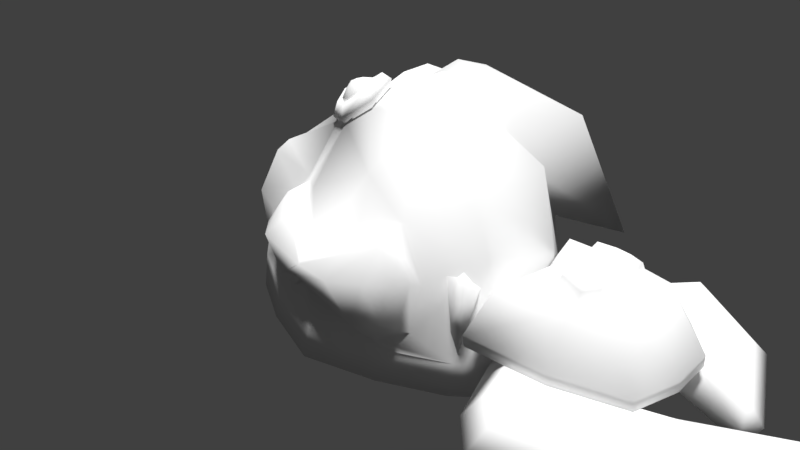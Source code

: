 # Source: Blackhawk1.blend  (saved by Blender 2.77.0; exported with 4.5.12 LTS)
import bpy
from mathutils import Matrix  # noqa: F401  (used for matrix-valued properties, if any)

bpy.ops.wm.read_factory_settings(use_empty=True)
scene = bpy.context.scene
scene.name = 'Scene'

# ---- collections
col_collection_1 = bpy.data.collections.new('Collection 1'); scene.collection.children.link(col_collection_1)

# ---- materials (node trees are filled in below, after node groups)
mat_material = bpy.data.materials.new('Material')
mat_material.alpha_threshold = 0.0
mat_material.use_transparent_shadow = False
mat_material.roughness = 0.5
mat_material.line_color = (0.0, 0.0, 0.0, 1.0)

# ---- material node trees

# ---- world
world_world = bpy.data.worlds.new('World'); scene.world = world_world
world_world.color = (0.05088, 0.05088, 0.05088)
world_world.use_sun_shadow = False
world_world.sun_shadow_jitter_overblur = 0.0
world_world.cycles.sampling_method = 'MANUAL'

# ---- cameras
cam_camera = bpy.data.cameras.new('Camera')
cam_camera.clip_end = 100.0
cam_camera.lens = 35.0
cam_camera.sensor_width = 32.0
cam_camera.sensor_height = 18.0
cam_camera.ortho_scale = 7.314
cam_camera.dof.focus_distance = 0.0
cam_camera.dof.aperture_fstop = 128.0

# ---- lights
light_hemi_004 = bpy.data.lights.new('Hemi.004', 'SUN')
light_hemi_004.transmission_factor = 0.0
light_hemi_004.angle = 0.1993
light_hemi_004.energy = 1.0
light_hemi_004.shadow_buffer_clip_start = 0.5
light_hemi_004.shadow_soft_size = 0.1
light_hemi_004.shadow_cascade_max_distance = 1000.0
light_hemi_003 = bpy.data.lights.new('Hemi.003', 'SUN')
light_hemi_003.transmission_factor = 0.0
light_hemi_003.angle = 0.1993
light_hemi_003.energy = 1.0
light_hemi_003.shadow_buffer_clip_start = 0.5
light_hemi_003.shadow_soft_size = 0.1
light_hemi_003.shadow_cascade_max_distance = 1000.0
light_hemi_002 = bpy.data.lights.new('Hemi.002', 'SUN')
light_hemi_002.transmission_factor = 0.0
light_hemi_002.angle = 0.1993
light_hemi_002.energy = 1.0
light_hemi_002.shadow_buffer_clip_start = 0.5
light_hemi_002.shadow_soft_size = 0.1
light_hemi_002.shadow_cascade_max_distance = 1000.0
light_hemi_001 = bpy.data.lights.new('Hemi.001', 'SUN')
light_hemi_001.transmission_factor = 0.0
light_hemi_001.angle = 0.1993
light_hemi_001.energy = 1.0
light_hemi_001.shadow_buffer_clip_start = 0.5
light_hemi_001.shadow_soft_size = 0.1
light_hemi_001.shadow_cascade_max_distance = 1000.0
light_hemi = bpy.data.lights.new('Hemi', 'SUN')
light_hemi.transmission_factor = 0.0
light_hemi.angle = 0.1993
light_hemi.energy = 1.0
light_hemi.shadow_buffer_clip_start = 0.5
light_hemi.shadow_soft_size = 0.1
light_hemi.shadow_cascade_max_distance = 1000.0
light_lamp = bpy.data.lights.new('Lamp', 'POINT')
light_lamp.transmission_factor = 0.0
light_lamp.cutoff_distance = 30.0
light_lamp.energy = 100.0
light_lamp.shadow_buffer_clip_start = 1.001
light_lamp.shadow_soft_size = 0.1
light_lamp.shadow_maximum_resolution = 0.006
light_lamp.use_absolute_resolution = True

# ---- meshes
me_cube_002 = bpy.data.meshes.new('Cube.002')
me_cube_002.from_pydata([(-6.689, 0.7352, -0.4328), (-6.649, 1.865, 1.8), (-6.815, 3.099, -0.4257), (-6.864, 2.776, 1.775), (-3.649, 0.3352, -0.6), (-3.449, 0.3352, 2.2), (-3.601, 2.898, -0.5745), (-3.615, 2.443, 2.157), (-5.721, 2.878, 1.2), (-5.769, 3.086, -0.2201), (-5.661, 2.04, 1.2), (-5.649, 0.9352, -0.2), (-2.482, -0.04765, -0.6), (-2.482, -0.04765, 2.4), (-2.421, 2.453, -0.5796), (-2.436, 1.994, 2.357), (-1.668, -0.6203, 0.2), (-1.471, -0.655, 2.0), (-1.688, 1.782, 0.2112), (-1.511, 1.634, 2.0), (-7.8, 0.3352, -0.4227), (-8.304, 1.173, 2.4), (-8.061, 2.828, -0.4013), (-8.257, 2.243, 2.364), (-8.758, -0.2648, -0.07352), (-9.018, 0.5975, 1.777), (-9.001, 2.25, -0.05009), (-9.093, 1.681, 1.748), (-9.114, -0.6721, 0.5646), (-9.186, -0.8007, 1.354), (-9.53, 1.726, 0.5152), (-9.565, 1.501, 1.314), (-6.69, 2.174, 2.091), (-6.894, 2.83, -0.742), (-3.623, 1.507, 2.531), (-3.534, 2.43, -0.7492), (-5.693, 2.338, 1.431), (-5.765, 2.886, -0.3293), (-2.487, 0.8409, 2.751), (-2.218, 1.984, -0.7492), (-1.034, -0.7322, 2.111), (-1.25, -0.694, 0.1308), (-8.279, 1.604, 2.751), (-8.105, 2.43, -0.7318), (-9.094, 0.9676, 1.944), (-9.362, 1.83, -0.3579), (-9.908, -0.8988, 1.434), (-9.739, -0.7574, 0.5541), (-6.649, 0.7352, 0.8), (-6.808, 3.137, 0.8088), (-3.597, 3.143, 0.7899), (-3.549, 0.3352, 0.8), (-5.649, 0.9352, 0.5), (-5.786, 3.132, 0.5071), (-2.47, 2.694, 0.9101), (-2.482, -0.04765, 0.9), (-1.571, 1.962, 1.08), (-1.57, -0.6377, 1.1), (-7.849, 0.3352, 1.1), (-8.132, 2.75, 1.071), (-8.937, -0.2648, 0.9479), (-9.127, 2.259, 0.9096), (-9.17, -0.7364, 0.9545), (-9.623, 1.871, 0.9159), (-9.823, -0.8281, 0.9941), (-1.142, -0.7131, 1.121)], [], [(33, 0, 20, 43), (53, 50, 6, 9), (35, 6, 14, 39), (52, 48, 0, 11), (37, 9, 6, 35), (36, 8, 3, 32), (34, 7, 8, 36), (33, 2, 9, 37), (51, 52, 11, 4), (49, 53, 9, 2), (54, 15, 19, 56), (34, 5, 13, 38), (50, 7, 15, 54), (51, 4, 12, 55), (65, 57, 16, 41), (39, 14, 18, 41), (38, 13, 17, 40), (55, 12, 16, 57), (59, 22, 26, 61), (32, 3, 23, 42), (49, 2, 22, 59), (48, 1, 21, 58), (45, 24, 28, 47), (58, 21, 25, 60), (43, 20, 24, 45), (42, 23, 27, 44), (64, 63, 30, 47), (44, 27, 31, 46), (61, 26, 30, 63), (60, 25, 29, 62), (25, 44, 46, 29), (62, 64, 47, 28), (21, 42, 44, 25), (22, 43, 45, 26), (26, 45, 47, 30), (1, 32, 42, 21), (15, 38, 40, 19), (12, 39, 41, 16), (56, 65, 41, 18), (7, 34, 38, 15), (0, 33, 37, 11), (5, 34, 36, 10), (10, 36, 32, 1), (11, 37, 35, 4), (4, 35, 39, 12), (2, 33, 43, 22), (19, 40, 65, 56), (29, 46, 64, 62), (24, 60, 62, 28), (27, 61, 63, 31), (46, 31, 63, 64), (20, 58, 60, 24), (0, 48, 58, 20), (3, 49, 59, 23), (23, 59, 61, 27), (13, 55, 57, 17), (40, 17, 57, 65), (5, 51, 55, 13), (6, 50, 54, 14), (14, 54, 56, 18), (3, 8, 53, 49), (5, 10, 52, 51), (10, 1, 48, 52), (8, 7, 50, 53)])
me_cube_002.polygons.foreach_set('use_smooth', [True] * 64)
me_cube_002.use_remesh_preserve_volume = False
me_cube_002.use_remesh_preserve_attributes = False
me_cube_002.use_mirror_vertex_groups = False
me_cube_002.update()
me_cube_001 = bpy.data.meshes.new('Cube.001')
me_cube_001.from_pydata([(2.0, -10.67, -4.333), (2.0, -10.67, -2.333), (2.0, -8.667, -4.333), (2.0, -8.667, -2.333), (5.0, -10.67, -4.333), (5.0, -10.67, -2.333), (4.667, -8.667, -4.333), (4.667, -8.667, -2.333), (1.048, -16.28, -4.333), (1.048, -16.28, -2.333), (3.333, -14.0, -2.333), (3.333, -14.0, -4.333), (1.0, -12.0, -2.333), (1.0, -12.0, -4.333), (0.6667, -7.0, -4.333), (0.6667, -7.0, -2.333), (3.333, -4.667, -4.333), (3.333, -4.667, -2.333), (-0.09751, -6.746, -4.333), (-0.09751, -6.746, -2.333), (2.236, -3.412, -4.333), (2.236, -3.412, -2.333), (-2.555, -7.359, -4.333), (-2.555, -7.359, -2.333), (-1.889, -4.359, -4.333), (-1.889, -4.359, -2.333), (-9.801, -10.56, -4.333), (-9.801, -10.56, -2.333), (-5.468, -6.23, -4.333), (-5.468, -6.23, -2.333), (0.381, -12.28, -2.333), (0.381, -12.28, -4.333), (-2.236, -13.55, -4.333), (-2.236, -13.55, -2.333), (-3.569, -9.881, -2.333), (-3.569, -9.881, -4.333), (1.399, -10.01, -3.333), (1.399, -8.927, -3.333), (5.599, -8.545, -3.333), (5.999, -10.94, -3.333), (0.8593, -10.73, -3.333), (3.999, -14.94, -3.333), (0.6795, -8.027, -3.333), (3.999, -3.745, -3.333), (0.2672, -7.89, -3.333), (2.682, -2.239, -3.333), (-1.059, -8.221, -3.333), (-2.267, -3.375, -3.333), (-11.76, -10.82, -3.333), (-6.562, -5.62, -3.333), (0.5253, -10.87, -3.333), (1.257, -17.68, -3.333), (-4.284, -10.0, -3.333), (-2.684, -14.4, -3.333), (-9.629, -10.99, -3.609), (-3.736, -9.325, -3.333), (1.983, -10.34, 0.6667), (1.983, -8.942, 0.6667), (3.625, -10.48, 0.6667), (3.737, -8.936, 0.6667), (2.0, -13.0, -2.333), (5.667, -13.0, -2.333), (1.983, -11.97, 0.0), (5.046, -12.15, 0.0), (2.0, -6.0, -2.333), (5.653, -6.028, -2.333), (1.983, -7.075, 0.0), (4.962, -6.8, 0.0), (-1.667, -10.67, -2.333), (-1.667, -8.667, -2.333), (-0.5833, -10.34, 0.0), (-0.5833, -8.942, 0.0), (-0.3333, -12.33, -2.333), (0.35, -11.51, 0.0), (-1.0, -6.667, -2.333), (-0.1167, -7.542, 0.0), (5.283, -8.616, -1.867), (5.658, -10.8, -1.867), (6.291, -12.96, -1.867), (2.0, -13.0, -1.867), (5.72, -6.028, -1.867), (2.0, -6.0, -1.867), (-1.667, -10.67, -1.867), (-1.667, -8.667, -1.867), (-0.3333, -12.33, -1.867), (-1.0, -6.667, -1.867), (1.983, -10.86, 0.4538), (1.983, -11.51, 0.1878), (3.316, -10.45, 0.6667), (2.9, -11.6, 0.1808), (2.48, -10.98, 0.4206), (3.278, -8.938, 0.6667), (1.324, -8.868, 0.5), (0.06939, -8.942, 0.1695), (1.983, -8.452, 0.4916), (1.983, -7.569, 0.1764), (0.005485, -10.34, 0.1529), (1.252, -10.34, 0.4768), (-0.2183, -9.672, 0.0948), (0.7545, -8.396, 0.2493), (1.211, -8.104, 0.306), (1.1, -11.01, 0.2918), (0.5591, -10.63, 0.2368), (3.128, -8.013, 0.3727), (2.436, -8.369, 0.477), (2.522, -9.352, 0.6667), (2.482, -9.98, 0.6667), (1.894, -10.24, 1.083), (1.808, -9.088, 1.083), (1.417, -10.15, 0.9224), (1.846, -10.91, 0.903), (1.954, -11.37, 0.6786), (2.822, -11.46, 0.6727), (3.078, -10.77, 1.083), (2.468, -11.16, 0.875), (1.448, -9.199, 0.942), (0.2793, -9.059, 0.6631), (1.83, -8.281, 0.9349), (1.941, -7.773, 0.6689), (0.165, -10.25, 0.6491), (0.03656, -9.676, 0.6001), (0.782, -8.624, 0.7304), (1.422, -8.212, 0.7783), (1.246, -10.93, 0.7663), (0.6879, -10.4, 0.7199), (2.96, -8.093, 0.8346), (3.108, -8.636, 1.083), (2.484, -8.259, 0.9225), (2.349, -9.406, 1.083), (2.315, -9.936, 1.083), (0.7559, -9.116, 0.7768), (0.6983, -10.2, 0.7655)], [], [(36, 37, 2, 0), (6, 2, 14, 16), (38, 39, 4, 6), (5, 1, 12, 10), (0, 2, 6, 4), (77, 76, 59, 58), (39, 5, 10, 41), (36, 0, 13, 40), (10, 12, 30, 9), (43, 16, 20, 45), (3, 7, 17, 15), (37, 3, 15, 42), (38, 6, 16, 43), (20, 18, 22, 24), (42, 15, 19, 44), (16, 14, 18, 20), (15, 17, 21, 19), (47, 24, 28, 49), (19, 21, 25, 23), (45, 20, 24, 47), (44, 19, 23, 46), (48, 49, 28, 26), (46, 23, 27, 54), (24, 22, 26, 28), (23, 25, 29, 27), (0, 4, 11, 13), (31, 8, 32, 35), (13, 11, 8, 31), (41, 10, 9, 51), (40, 13, 31, 50), (53, 52, 35, 32), (9, 30, 34, 33), (51, 9, 33, 53), (50, 31, 35, 55), (30, 50, 55, 34), (8, 51, 53, 32), (33, 34, 52, 53), (12, 40, 50, 30), (11, 41, 51, 8), (22, 46, 54, 26), (27, 29, 49, 48), (18, 44, 46, 22), (21, 45, 47, 25), (25, 47, 49, 29), (14, 42, 44, 18), (7, 38, 43, 17), (2, 37, 42, 14), (17, 43, 45, 21), (1, 36, 40, 12), (4, 39, 41, 11), (7, 5, 39, 38), (1, 3, 37, 36), (26, 54, 48), (54, 27, 48), (58, 59, 91, 57, 105, 106, 56, 88), (55, 35, 52), (34, 55, 52), (91, 103, 125, 126), (77, 58, 63, 78), (79, 62, 73, 84), (79, 78, 63, 62), (58, 88, 89, 63), (1, 5, 61, 60), (57, 94, 117, 108), (80, 81, 66, 67), (57, 91, 104, 94), (7, 3, 64, 65), (76, 7, 65, 80), (83, 82, 70, 71), (83, 71, 75, 85), (82, 68, 72, 84), (62, 87, 101, 73), (3, 1, 68, 69), (64, 3, 69, 74), (81, 64, 74, 85), (1, 60, 72, 68), (66, 81, 85, 75), (70, 82, 84, 73), (69, 83, 85, 74), (69, 68, 82, 83), (59, 76, 80, 67), (65, 64, 81, 80), (60, 61, 78, 79), (60, 79, 84, 72), (5, 77, 78, 61), (5, 7, 76, 77), (108, 117, 118, 122, 115), (92, 99, 121, 115), (86, 90, 88, 56), (96, 98, 93, 71, 70), (103, 95, 118, 125), (93, 99, 75, 71), (99, 93, 116, 121), (96, 102, 124, 119), (56, 106, 129, 107), (95, 103, 67, 66), (93, 98, 120, 116), (107, 108, 115, 109), (111, 112, 114, 110), (115, 121, 130), (119, 124, 131), (111, 110, 107, 109, 123), (117, 127, 125, 118), (107, 129, 128, 108), (87, 89, 112, 111), (100, 92, 115, 122), (104, 91, 126, 127), (89, 88, 113, 112), (95, 100, 122, 118), (94, 104, 127, 117), (88, 90, 114, 113), (101, 87, 111, 123), (105, 57, 108, 128), (90, 86, 110, 114), (97, 101, 123, 109), (98, 96, 119, 120), (106, 105, 128, 129), (102, 97, 109, 124), (86, 56, 107, 110), (63, 89, 87, 62), (67, 103, 91, 59), (75, 100, 95, 66), (75, 99, 92, 100), (73, 102, 96, 70), (73, 101, 97, 102), (114, 112, 113), (125, 127, 126), (109, 115, 130, 131), (131, 124, 109), (131, 130, 116, 120, 119), (130, 121, 116)])
me_cube_001.polygons.foreach_set('use_smooth', [True] * 131)
_uv = me_cube_001.uv_layers.new(name='UVMap')
_uv.uv.foreach_set('vector', [0.1109, 0.58, 0.111, 0.58, 0.111, 0.5801, 0.1109, 0.5801, 0.1108, 0.585, 0.1113, 0.585, 0.1113, 0.5855, 0.1108, 0.5855, 0.1109, 0.58, 0.111, 0.58, 0.111, 0.5801, 0.1109, 0.5801, 0.1108, 0.585, 0.1113, 0.585, 0.1113, 0.5855, 0.1108, 0.5855, 0.1108, 0.585, 0.1113, 0.585, 0.1113, 0.5855, 0.1108, 0.5855, 0.1319, 0.5918, 0.1324, 0.5918, 0.1324, 0.5922, 0.1319, 0.5922, 0.1109, 0.5799, 0.1109, 0.5799, 0.1109, 0.5799, 0.1109, 0.5799, 0.1109, 0.58, 0.111, 0.58, 0.111, 0.5801, 0.1109, 0.5801, 0.1108, 0.585, 0.1113, 0.585, 0.1113, 0.5855, 0.1108, 0.5855, 0.1109, 0.58, 0.111, 0.58, 0.111, 0.5801, 0.1109, 0.5801, 0.1108, 0.585, 0.1113, 0.585, 0.1113, 0.5855, 0.1108, 0.5855, 0.1108, 0.585, 0.1113, 0.585, 0.1113, 0.5855, 0.1108, 0.5855, 0.1109, 0.58, 0.111, 0.58, 0.111, 0.5801, 0.1109, 0.5801, 0.1108, 0.585, 0.1113, 0.585, 0.1113, 0.5855, 0.1108, 0.5855, 0.1108, 0.585, 0.1113, 0.585, 0.1113, 0.5855, 0.1108, 0.5855, 0.1108, 0.585, 0.1113, 0.585, 0.1113, 0.5855, 0.1108, 0.5855, 0.1108, 0.585, 0.1113, 0.585, 0.1113, 0.5855, 0.1108, 0.5855, 0.1109, 0.58, 0.111, 0.58, 0.111, 0.5801, 0.1109, 0.5801, 0.1108, 0.585, 0.1113, 0.585, 0.1113, 0.5855, 0.1108, 0.5855, 0.1109, 0.58, 0.111, 0.58, 0.111, 0.5801, 0.1109, 0.5801, 0.1109, 0.5799, 0.1109, 0.5799, 0.1109, 0.5799, 0.1109, 0.5799, 0.1109, 0.58, 0.111, 0.58, 0.111, 0.5801, 0.1109, 0.5801, 0.1109, 0.5799, 0.1109, 0.5799, 0.1109, 0.5799, 0.1109, 0.5799, 0.1108, 0.585, 0.1113, 0.585, 0.1113, 0.5855, 0.1108, 0.5855, 0.1108, 0.585, 0.1113, 0.585, 0.1113, 0.5855, 0.1108, 0.5855, 0.1108, 0.585, 0.1113, 0.585, 0.1113, 0.5855, 0.1108, 0.5855, 0.1108, 0.585, 0.1113, 0.585, 0.1113, 0.5855, 0.1108, 0.5855, 0.1108, 0.585, 0.1113, 0.585, 0.1113, 0.5855, 0.1108, 0.5855, 0.1109, 0.5799, 0.1109, 0.5799, 0.1109, 0.5799, 0.1109, 0.5799, 0.1109, 0.58, 0.111, 0.58, 0.111, 0.5801, 0.1109, 0.5801, 0.1109, 0.58, 0.111, 0.58, 0.111, 0.5801, 0.1109, 0.5801, 0.1108, 0.585, 0.1113, 0.585, 0.1113, 0.5855, 0.1108, 0.5855, 0.1109, 0.5799, 0.1109, 0.5799, 0.1109, 0.5799, 0.1109, 0.5799, 0.1109, 0.58, 0.111, 0.58, 0.111, 0.5801, 0.1109, 0.5801, 0.1109, 0.5799, 0.1109, 0.5799, 0.1109, 0.5799, 0.1109, 0.5799, 0.1109, 0.58, 0.111, 0.58, 0.111, 0.5801, 0.1109, 0.5801, 0.1109, 0.5799, 0.1109, 0.5799, 0.1109, 0.5799, 0.1109, 0.5799, 0.1108, 0.585, 0.1113, 0.585, 0.1113, 0.5855, 0.1108, 0.5855, 0.1109, 0.58, 0.111, 0.58, 0.111, 0.5801, 0.1109, 0.5801, 0.1109, 0.58, 0.111, 0.58, 0.111, 0.5801, 0.1109, 0.5801, 0.1109, 0.5799, 0.1109, 0.5799, 0.1109, 0.5799, 0.1109, 0.5799, 0.1109, 0.58, 0.111, 0.58, 0.111, 0.5801, 0.1109, 0.5801, 0.1109, 0.5799, 0.1109, 0.5799, 0.1109, 0.5799, 0.1109, 0.5799, 0.1109, 0.5799, 0.1109, 0.5799, 0.1109, 0.5799, 0.1109, 0.5799, 0.1109, 0.58, 0.111, 0.58, 0.111, 0.5801, 0.1109, 0.5801, 0.1109, 0.5799, 0.1109, 0.5799, 0.1109, 0.5799, 0.1109, 0.5799, 0.1109, 0.58, 0.111, 0.58, 0.111, 0.5801, 0.1109, 0.5801, 0.1109, 0.5799, 0.1109, 0.5799, 0.1109, 0.5799, 0.1109, 0.5799, 0.1108, 0.585, 0.1113, 0.585, 0.1113, 0.5855, 0.1108, 0.5855, 0.1109, 0.58, 0.111, 0.58, 0.111, 0.5801, 0.1109, 0.5801, 0.1109, 0.5799, 0.1109, 0.5799, 0.1109, 0.5799, 0.1109, 0.5799, 0.1108, 0.585, 0.1113, 0.585, 0.1113, 0.5855, 0.1108, 0.5855, 0.1109, 0.58, 0.111, 0.58, 0.111, 0.5801, 0.1109, 0.5799, 0.1109, 0.5799, 0.1109, 0.5799, 0.1504, 0.5921, 0.1504, 0.5921, 0.1504, 0.5921, 0.1504, 0.5921, 0.1504, 0.5921, 0.1504, 0.5921, 0.1504, 0.5921, 0.1504, 0.5921, 0.1109, 0.58, 0.111, 0.58, 0.111, 0.5801, 0.1109, 0.5799, 0.1109, 0.5799, 0.1109, 0.5799, 0.128, 0.5924, 0.128, 0.5924, 0.128, 0.5924, 0.128, 0.5924, 0.1319, 0.5918, 0.1324, 0.5918, 0.1324, 0.5922, 0.1319, 0.5922, 0.1319, 0.5918, 0.1324, 0.5918, 0.1324, 0.5922, 0.1319, 0.5922, 0.1319, 0.5918, 0.1324, 0.5918, 0.1324, 0.5922, 0.1319, 0.5922, 0.1504, 0.5921, 0.1504, 0.5921, 0.1504, 0.5921, 0.1504, 0.5921, 0.1108, 0.585, 0.1113, 0.585, 0.1113, 0.5855, 0.1108, 0.5855, 0.1279, 0.5924, 0.1279, 0.5924, 0.1279, 0.5924, 0.1279, 0.5924, 0.1319, 0.5918, 0.1324, 0.5918, 0.1324, 0.5922, 0.1319, 0.5922, 0.1504, 0.5921, 0.1504, 0.5921, 0.1504, 0.5921, 0.1504, 0.5921, 0.1108, 0.585, 0.1113, 0.585, 0.1113, 0.5855, 0.1108, 0.5855, 0.1504, 0.5921, 0.1504, 0.5921, 0.1504, 0.5922, 0.1504, 0.5922, 0.1319, 0.5918, 0.1324, 0.5918, 0.1324, 0.5922, 0.1319, 0.5922, 0.1319, 0.5918, 0.1324, 0.5918, 0.1324, 0.5922, 0.1319, 0.5922, 0.1504, 0.5921, 0.1504, 0.5921, 0.1504, 0.5921, 0.1504, 0.5921, 0.1504, 0.5921, 0.1504, 0.5921, 0.1504, 0.5921, 0.1504, 0.5921, 0.1108, 0.585, 0.1113, 0.585, 0.1113, 0.5855, 0.1108, 0.5855, 0.1108, 0.585, 0.1113, 0.585, 0.1113, 0.5855, 0.1108, 0.5855, 0.1504, 0.5921, 0.1504, 0.5921, 0.1504, 0.5921, 0.1504, 0.5921, 0.1108, 0.585, 0.1113, 0.585, 0.1113, 0.5855, 0.1108, 0.5855, 0.1319, 0.5918, 0.1324, 0.5918, 0.1324, 0.5922, 0.1319, 0.5922, 0.1319, 0.5918, 0.1324, 0.5918, 0.1324, 0.5922, 0.1319, 0.5922, 0.1504, 0.5921, 0.1504, 0.5921, 0.1504, 0.5921, 0.1504, 0.5921, 0.1504, 0.5921, 0.1504, 0.5921, 0.1504, 0.5921, 0.1504, 0.5921, 0.1319, 0.5918, 0.1324, 0.5918, 0.1324, 0.5922, 0.1319, 0.5922, 0.1504, 0.5921, 0.1504, 0.5921, 0.1504, 0.5921, 0.1504, 0.5921, 0.1504, 0.5921, 0.1504, 0.5921, 0.1504, 0.5921, 0.1504, 0.5921, 0.1504, 0.5921, 0.1504, 0.5921, 0.1504, 0.5921, 0.1504, 0.5921, 0.1504, 0.5921, 0.1504, 0.5921, 0.1504, 0.5922, 0.1504, 0.5922, 0.1504, 0.5921, 0.1504, 0.5921, 0.1504, 0.5922, 0.1504, 0.5922, 0.1696, 0.5917, 0.1696, 0.5917, 0.1696, 0.5917, 0.1696, 0.5917, 0.1696, 0.5917, 0.1279, 0.5924, 0.128, 0.5924, 0.128, 0.5924, 0.1279, 0.5924, 0.1504, 0.5921, 0.1504, 0.5921, 0.1504, 0.5921, 0.1504, 0.5921, 0.1504, 0.5921, 0.1504, 0.5921, 0.1504, 0.5921, 0.1504, 0.5921, 0.1504, 0.5921, 0.128, 0.5924, 0.1279, 0.5924, 0.1279, 0.5924, 0.128, 0.5924, 0.1504, 0.5921, 0.1504, 0.5921, 0.1504, 0.5921, 0.1504, 0.5921, 0.128, 0.5924, 0.1279, 0.5924, 0.1279, 0.5924, 0.128, 0.5924, 0.128, 0.5924, 0.128, 0.5924, 0.128, 0.5924, 0.128, 0.5924, 0.1279, 0.5924, 0.1279, 0.5924, 0.1279, 0.5924, 0.1279, 0.5924, 0.1504, 0.5921, 0.1504, 0.5921, 0.1504, 0.5921, 0.1504, 0.5921, 0.128, 0.5924, 0.128, 0.5924, 0.128, 0.5924, 0.128, 0.5924, 0.1696, 0.5917, 0.1696, 0.5917, 0.1696, 0.5917, 0.1696, 0.5917, 0.1696, 0.5918, 0.1696, 0.5918, 0.1696, 0.5917, 0.1696, 0.5917, 0.1696, 0.5917, 0.1696, 0.5917, 0.1696, 0.5917, 0.1696, 0.5918, 0.1696, 0.5917, 0.1696, 0.5917, 0.1696, 0.5917, 0.1696, 0.5917, 0.1696, 0.5917, 0.1696, 0.5917, 0.1696, 0.5917, 0.1696, 0.5917, 0.1696, 0.5917, 0.1696, 0.5917, 0.1696, 0.5918, 0.1696, 0.5918, 0.1696, 0.5918, 0.1696, 0.5918, 0.1696, 0.5918, 0.128, 0.5924, 0.128, 0.5924, 0.128, 0.5924, 0.128, 0.5924, 0.128, 0.5924, 0.1279, 0.5924, 0.1279, 0.5924, 0.128, 0.5924, 0.1279, 0.5924, 0.128, 0.5924, 0.128, 0.5924, 0.1279, 0.5924, 0.128, 0.5924, 0.1279, 0.5924, 0.1279, 0.5924, 0.128, 0.5924, 0.128, 0.5924, 0.128, 0.5924, 0.128, 0.5924, 0.128, 0.5924, 0.1279, 0.5924, 0.1279, 0.5924, 0.1279, 0.5924, 0.1279, 0.5924, 0.1279, 0.5924, 0.128, 0.5924, 0.128, 0.5924, 0.1279, 0.5924, 0.128, 0.5924, 0.1279, 0.5924, 0.1279, 0.5924, 0.128, 0.5924, 0.128, 0.5924, 0.128, 0.5924, 0.128, 0.5924, 0.128, 0.5924, 0.128, 0.5924, 0.128, 0.5924, 0.128, 0.5924, 0.128, 0.5924, 0.128, 0.5924, 0.128, 0.5924, 0.128, 0.5924, 0.128, 0.5924, 0.128, 0.5924, 0.1279, 0.5924, 0.1279, 0.5924, 0.128, 0.5924, 0.1279, 0.5924, 0.128, 0.5924, 0.128, 0.5924, 0.1279, 0.5924, 0.128, 0.5924, 0.128, 0.5924, 0.128, 0.5924, 0.128, 0.5924, 0.128, 0.5924, 0.128, 0.5924, 0.128, 0.5924, 0.128, 0.5924, 0.1504, 0.5921, 0.1504, 0.5921, 0.1504, 0.5921, 0.1504, 0.5921, 0.1504, 0.5921, 0.1504, 0.5921, 0.1504, 0.5921, 0.1504, 0.5921, 0.1504, 0.5921, 0.1504, 0.5921, 0.1504, 0.5921, 0.1504, 0.5921, 0.1504, 0.5921, 0.1504, 0.5921, 0.1504, 0.5921, 0.1504, 0.5921, 0.1504, 0.5921, 0.1504, 0.5921, 0.1504, 0.5921, 0.1504, 0.5921, 0.1504, 0.5921, 0.1504, 0.5921, 0.1504, 0.5921, 0.1504, 0.5921, 0.1696, 0.5917, 0.1696, 0.5918, 0.1696, 0.5917, 0.1696, 0.5917, 0.1696, 0.5917, 0.1696, 0.5917, 0.1696, 0.5917, 0.1696, 0.5917, 0.1696, 0.5917, 0.1696, 0.5917, 0.1696, 0.5917, 0.1696, 0.5917, 0.1696, 0.5917, 0.1696, 0.5917, 0.1696, 0.5917, 0.1696, 0.5918, 0.1696, 0.5918, 0.1696, 0.5918, 0.1696, 0.5917, 0.1696, 0.5917, 0.1696, 0.5918])
me_cube_001.use_remesh_preserve_volume = False
me_cube_001.use_remesh_preserve_attributes = False
me_cube_001.use_mirror_vertex_groups = False
me_cube_001.update()
me_cube = bpy.data.meshes.new('Cube')
me_cube.from_pydata([(-1.843, -0.1541, 0.5556), (-1.0, -2.6, -1.0), (-1.0, 0.9, -1.0), (-1.0, -2.6, -0.6), (-1.0, 0.8, -0.6), (-1.8, -1.4, -1.0), (-1.8, 0.5, -1.0), (-1.723, -1.506, 0.1135), (-1.8, 0.4, -0.6), (-2.3, 0.05, -1.0), (-2.2, 0.05, -0.6), (-1.116, -1.989, 0.9635), (-1.222, -0.4525, 1.341), (-0.1814, -2.42, 0.7426), (0.9892, -0.9745, 1.935), (1.0, -2.6, -1.0), (1.0, 0.9, -1.0), (0.2302, 0.7951, 0.2469), (3.1, -0.8146, 0.06164), (1.095, -2.804, -0.5747), (1.0, 0.8, -0.6), (0.0, 1.2, -1.0), (0.0, -3.2, -1.0), (0.0, 1.1, -0.6), (-0.5747, -3.056, -0.2894), (1.8, -1.4, -1.0), (1.8, 0.5, -1.0), (1.862, -1.739, -0.5012), (1.872, 0.3839, -0.5738), (2.3, 0.05, -1.0), (2.252, 0.05143, -0.5738), (1.766, -1.861, 1.051), (0.6819, -1.394, 1.242), (0.3423, -1.595, 2.004), (2.636, -0.9316, 0.2826), (2.529, -1.355, -0.5889), (3.135, -0.7606, -0.5633), (3.093, -1.54, -0.1018), (3.165, -1.783, -0.6395), (1.153, -1.319, 1.083), (2.61, -2.1, -0.1678), (2.116, -2.593, -0.2495), (1.906, -2.688, -0.1204), (0.8854, -2.287, 0.9244), (1.527, -3.539, -0.1713), (1.593, -2.944, 0.1225), (0.699, -2.779, 0.7212), (0.1708, -3.648, 0.3979), (-1.197, -3.977, -0.6765), (0.5198, -3.89, -0.5221), (2.541, -1.205, 0.737), (0.1443, -2.572, 1.674), (-0.4453, -3.716, 1.067), (0.8904, -2.473, 1.887), (0.7494, -1.654, 1.803), (0.728, -2.901, 1.75), (1.929, 0.1801, 0.08126), (2.421, -2.277, 0.4665), (1.872, -3.002, 0.4485), (2.081, -1.743, 1.347), (1.342, -1.495, 1.476), (1.103, -1.61, 1.839), (0.9184, -3.914, 0.03095), (1.279, -3.012, 1.44), (1.447, -2.416, 1.722), (0.8607, -3.779, 0.8118), (-0.7219, -4.095, -0.08814), (2.38, 0.05324, 0.1634), (1.475, 0.07792, 0.3942), (1.536, 0.3674, 0.09629), (-1.254, 0.3632, 0.1847), (0.6264, 0.8118, -0.3795), (-0.9562, 0.8437, -0.4716), (-0.8641, 0.2881, 0.8439), (0.2076, 0.8991, -0.09099), (1.161, 0.08434, 0.6956), (1.273, 0.5862, -0.2652), (-1.267, 0.5834, -0.3409), (-0.8825, 0.9886, 0.3149), (0.206, 0.9823, 0.2362), (1.413, 0.2688, 0.5166), (1.473, 0.475, 0.1695), (-1.188, 0.5043, 0.2489), (0.6418, 0.8866, -0.2913), (-0.8975, 0.9714, -0.3715), (-0.8602, 0.4818, 0.7961), (0.1975, 1.034, -0.01968), (1.147, 0.2133, 0.6892), (1.23, 0.6703, -0.2203), (-1.2, 0.7165, -0.2593), (0.1967, 1.055, 0.1813), (1.294, 0.4616, 0.4857), (1.34, 0.6636, 0.2416), (-1.116, 0.7702, 0.2852), (0.6331, 1.001, -0.1227), (-0.86, 1.128, -0.1751), (-0.8449, 0.6405, 0.6979), (0.186, 1.121, 0.07522), (1.096, 0.3917, 0.5823), (1.102, 0.8008, -0.06424), (-1.119, 0.9302, -0.1393), (0.6336, 0.4206, 0.8763), (-0.3161, 0.8742, -0.2623), (-0.3393, 1.086, 0.1808), (-0.3081, 0.3187, 1.306), (-0.3314, -0.4647, 1.823), (-0.3174, 1.004, -0.1851), (-0.3179, 0.5412, 0.5459), (-0.3361, 1.13, -0.04112), (-0.3404, 0.7826, 0.5273), (-0.3444, 0.8773, 0.4402), (0.8803, 0.4765, 0.5571), (0.8728, 0.3355, 0.575), (0.971, 0.98, 0.2868), (0.9015, 0.62, 0.5148), (2.587, -0.6168, 0.6141), (1.591, 0.005525, 0.417), (2.015, -0.03362, 0.8656), (1.392, -0.08781, 0.6503), (1.832, -0.1114, 1.051), (1.297, -0.7299, 1.518), (0.6371, -0.9069, 1.866), (1.133, -0.9733, 1.6), (1.158, -0.4503, 1.403), (0.5101, -0.4875, 1.734), (0.9139, -1.015, 1.721), (0.8853, -0.3286, 1.745), (1.181, -0.9379, 1.829), (0.8067, -0.2165, 1.576), (1.222, -0.4154, 1.461), (1.194, -1.014, 1.686), (0.9427, -1.062, 1.825), (0.4804, -0.458, 1.84), (0.7951, -0.2766, 1.504), (1.202, -0.4806, 1.657), (0.6258, -0.9381, 1.99), (1.381, -0.7354, 1.592), (0.6361, -0.5131, 1.946), (0.7472, -0.8798, 2.061), (1.324, -0.725, 1.757), (0.9193, -0.9189, 1.803), (0.8376, -0.4109, 1.654), (1.07, -0.8902, 1.72), (1.087, -0.5304, 1.584), (0.6416, -0.556, 1.812), (0.7289, -0.8445, 1.902), (1.183, -0.7227, 1.663), (0.9939, -0.8616, 1.903), (0.9224, -0.417, 1.772), (1.126, -0.8364, 1.83), (1.141, -0.5216, 1.711), (0.7508, -0.544, 1.911), (0.8273, -0.7964, 1.99), (1.224, -0.6899, 1.781), (1.02, -0.7459, 1.947), (0.9822, -0.5091, 1.878), (1.091, -0.7325, 1.909), (1.098, -0.5648, 1.846), (0.8908, -0.5767, 1.952), (0.9315, -0.7112, 1.994), (1.143, -0.6544, 1.882), (1.045, -0.6789, 1.955), (1.029, -0.5841, 1.927), (1.073, -0.6735, 1.939), (1.076, -0.6064, 1.914), (0.9927, -0.6111, 1.956), (1.009, -0.665, 1.973), (1.094, -0.6423, 1.929)], [], [(21, 22, 1, 2), (23, 102, 74), (22, 24, 3, 1), (3, 11, 7), (23, 21, 2, 4), (0, 70, 77, 8), (134, 126, 141, 143), (17, 107, 104, 101), (8, 6, 9, 10), (4, 2, 6, 8), (2, 1, 5, 6), (1, 3, 7, 5), (6, 5, 9), (7, 0, 10), (5, 7, 10, 9), (0, 12, 73, 70), (13, 11, 3, 24), (33, 12, 11, 13), (12, 0, 7, 11), (10, 0, 8), (21, 16, 15, 22), (23, 74, 71), (22, 15, 19, 24), (23, 20, 16, 21), (28, 30, 29, 26), (20, 28, 26, 16), (16, 26, 25, 15), (15, 25, 27, 19), (26, 29, 25), (124, 121, 135, 132), (25, 29, 30, 27), (40, 34, 50, 57), (43, 46, 63, 64), (13, 24, 19, 31, 43), (33, 13, 51), (41, 40, 57), (34, 35, 38, 37), (27, 30, 36, 35), (35, 36, 38), (36, 37, 38), (130, 136, 139, 127), (45, 19, 44), (27, 34, 40, 41), (31, 27, 41, 42), (31, 19, 45), (18, 115, 34), (27, 31, 42), (19, 27, 42), (19, 42, 44), (49, 19, 45, 62), (24, 48, 13), (43, 32, 54, 53), (24, 19, 49), (46, 43, 53, 55), (48, 49, 62, 66), (24, 49, 48), (27, 35, 34), (44, 42, 58), (32, 125, 54), (46, 47, 65, 63), (39, 122, 60), (39, 31, 59, 122), (31, 42, 57, 59), (18, 34, 37), (33, 54, 125, 121), (55, 51, 52), (53, 51, 55), (54, 33, 51, 53), (47, 46, 55, 52), (13, 48, 52, 51), (48, 47, 52), (50, 41, 57), (34, 120, 50), (58, 31, 45), (45, 44, 58), (42, 31, 58), (57, 50, 59), (50, 120, 122, 59), (42, 41, 57), (63, 31, 64), (45, 63, 65, 62), (31, 63, 45), (62, 65, 66), (120, 123, 129, 136), (60, 61, 64, 31), (32, 43, 64, 61), (121, 125, 131, 135), (31, 39, 60), (47, 48, 66, 65), (30, 56, 67), (30, 67, 18, 36), (37, 36, 18), (72, 77, 89, 84), (17, 101, 112), (76, 28, 20, 71), (8, 77, 72, 4), (73, 107, 109, 85), (81, 80, 68, 69), (76, 71, 83, 88), (77, 70, 82, 89), (17, 112, 111, 79), (74, 102, 106, 86), (70, 73, 85, 82), (75, 68, 80, 87), (86, 106, 108, 97), (82, 85, 96, 93), (87, 80, 91, 98), (80, 81, 92, 91), (83, 86, 97, 94), (81, 88, 99, 92), (84, 89, 100, 95), (85, 109, 110, 96), (69, 76, 88, 81), (71, 74, 86, 83), (119, 118, 123), (96, 110, 103, 78), (91, 113, 114, 98), (94, 97, 90), (97, 108, 103, 90), (92, 99, 94, 113), (93, 96, 78), (95, 100, 78), (91, 92, 113), (79, 111, 114, 90), (89, 82, 93, 100), (88, 83, 94, 99), (75, 101, 133, 123), (101, 104, 105, 124, 133), (78, 100, 93), (105, 104, 73, 12), (102, 23, 4, 72), (108, 106, 84, 95), (110, 109, 79, 90), (103, 108, 95, 78), (33, 105, 12), (106, 102, 72, 84), (103, 110, 90), (104, 107, 73), (109, 107, 17, 79), (71, 20, 23), (112, 101, 75), (111, 112, 75, 87), (113, 94, 90), (114, 113, 90), (114, 111, 87, 98), (69, 28, 76), (67, 56, 116, 117), (18, 67, 117, 115), (69, 56, 28), (56, 30, 28), (34, 115, 120), (75, 123, 118), (117, 116, 118, 119), (115, 119, 123, 120), (68, 75, 118, 116), (119, 115, 117), (116, 56, 69, 68), (127, 139, 146, 142), (122, 120, 136, 130), (139, 134, 143, 146), (122, 125, 61, 60), (133, 124, 132, 128), (131, 130, 127, 14), (135, 131, 14, 138), (121, 124, 105, 33), (125, 32, 61), (129, 128, 126, 134), (123, 133, 128, 129), (125, 122, 130, 131), (128, 132, 137, 126), (132, 135, 138, 137), (136, 129, 134, 139), (137, 138, 145, 144), (14, 127, 142, 140), (138, 14, 140, 145), (126, 137, 144, 141), (144, 145, 152, 151), (142, 146, 153, 149), (141, 144, 151, 148), (140, 142, 149, 147), (143, 141, 148, 150), (146, 143, 150, 153), (145, 140, 147, 152), (153, 150, 157, 160), (152, 147, 154, 159), (151, 152, 159, 158), (149, 153, 160, 156), (148, 151, 158, 155), (147, 149, 156, 154), (150, 148, 155, 157), (154, 156, 163, 161), (157, 155, 162, 164), (160, 157, 164, 167), (159, 154, 161, 166), (158, 159, 166, 165), (156, 160, 167, 163), (155, 158, 165, 162), (161, 163, 167, 164, 162, 165, 166)])
me_cube.polygons.foreach_set('use_smooth', [True] * 198)
_uv = me_cube.uv_layers.new(name='UVMap')
_uv.uv.foreach_set('vector', [0.2027, 0.6108, 0.2027, 0.6108, 0.2027, 0.6108, 0.2027, 0.6108, 0.2027, 0.6108, 0.2027, 0.6108, 0.2027, 0.6108, 0.2027, 0.6108, 0.2027, 0.6108, 0.2027, 0.6108, 0.2027, 0.6108, 0.2027, 0.6108, 0.2027, 0.6108, 0.2027, 0.6108, 0.2027, 0.6108, 0.2027, 0.6108, 0.2027, 0.6108, 0.2027, 0.6108, 0.2027, 0.6108, 0.2027, 0.6108, 0.2027, 0.6108, 0.2027, 0.6108, 0.1013, 0.5802, 0.1013, 0.5802, 0.1013, 0.5802, 0.1013, 0.5802, 0.2027, 0.6108, 0.2027, 0.6108, 0.2027, 0.6108, 0.2027, 0.6108, 0.2027, 0.6108, 0.2027, 0.6108, 0.2027, 0.6108, 0.2027, 0.6108, 0.2027, 0.6108, 0.2027, 0.6108, 0.2027, 0.6108, 0.2027, 0.6108, 0.2027, 0.6108, 0.2027, 0.6108, 0.2027, 0.6108, 0.2027, 0.6108, 0.2027, 0.6108, 0.2027, 0.6108, 0.2027, 0.6108, 0.2027, 0.6108, 0.2027, 0.6108, 0.2027, 0.6108, 0.2027, 0.6108, 0.2027, 0.6108, 0.2027, 0.6108, 0.2027, 0.6108, 0.2027, 0.6108, 0.2027, 0.6108, 0.2027, 0.6108, 0.2027, 0.6108, 0.2027, 0.6108, 0.2027, 0.6108, 0.2027, 0.6108, 0.2027, 0.6108, 0.2027, 0.6108, 0.2027, 0.6108, 0.2027, 0.6108, 0.2027, 0.6108, 0.2027, 0.6108, 0.2027, 0.6108, 0.2027, 0.6108, 0.2027, 0.6108, 0.2027, 0.6108, 0.2027, 0.6108, 0.2027, 0.6108, 0.2027, 0.6108, 0.2027, 0.6108, 0.2027, 0.6108, 0.2027, 0.6108, 0.2027, 0.6108, 0.2027, 0.6108, 0.2027, 0.6108, 0.2027, 0.6108, 0.2027, 0.6108, 0.2027, 0.6108, 0.2027, 0.6108, 0.2027, 0.6108, 0.2027, 0.6108, 0.2027, 0.6108, 0.2027, 0.6108, 0.2027, 0.6108, 0.2027, 0.6108, 0.2027, 0.6108, 0.2027, 0.6108, 0.2027, 0.6108, 0.2027, 0.6108, 0.2027, 0.6108, 0.2027, 0.6108, 0.2027, 0.6108, 0.2027, 0.6108, 0.2027, 0.6108, 0.2027, 0.6108, 0.2027, 0.6108, 0.2027, 0.6108, 0.2027, 0.6108, 0.2027, 0.6108, 0.2027, 0.6108, 0.2027, 0.6108, 0.2027, 0.6108, 0.2027, 0.6108, 0.2027, 0.6108, 0.2027, 0.6108, 0.2027, 0.6108, 0.11, 0.5807, 0.11, 0.5807, 0.11, 0.5807, 0.11, 0.5807, 0.2027, 0.6108, 0.2027, 0.6108, 0.2027, 0.6108, 0.2027, 0.6108, 0.1013, 0.5792, 0.1013, 0.5792, 0.1013, 0.5792, 0.1013, 0.5792, 0.1621, 0.5481, 0.1621, 0.5481, 0.1621, 0.5481, 0.1621, 0.5481, 0.2027, 0.6107, 0.2027, 0.6108, 0.2027, 0.6108, 0.2027, 0.6108, 0.2027, 0.6107, 0.1502, 0.5919, 0.1502, 0.5919, 0.1502, 0.5919, 0.1013, 0.5792, 0.1013, 0.5792, 0.1013, 0.5792, 0.1103, 0.5854, 0.1103, 0.5854, 0.1103, 0.5854, 0.1103, 0.5854, 0.1113, 0.586, 0.1113, 0.586, 0.1113, 0.586, 0.1113, 0.586, 0.1113, 0.586, 0.1113, 0.586, 0.1113, 0.586, 0.1103, 0.5854, 0.1103, 0.5854, 0.1103, 0.5854, 0.11, 0.5805, 0.11, 0.5805, 0.11, 0.5805, 0.11, 0.5805, 0.1608, 0.5476, 0.1608, 0.5476, 0.1608, 0.5476, 0.1004, 0.5798, 0.1004, 0.5798, 0.1004, 0.5798, 0.1004, 0.5798, 0.1004, 0.5798, 0.1004, 0.5798, 0.1004, 0.5798, 0.1004, 0.5798, 0.2027, 0.6108, 0.2027, 0.6108, 0.2027, 0.6108, 0.1104, 0.5855, 0.1104, 0.5855, 0.1104, 0.5855, 0.2027, 0.6108, 0.2027, 0.6108, 0.2027, 0.6108, 0.2027, 0.6108, 0.2027, 0.6108, 0.2027, 0.6108, 0.1608, 0.5476, 0.1608, 0.5476, 0.1608, 0.5476, 0.1815, 0.5493, 0.1815, 0.5493, 0.1815, 0.5493, 0.1815, 0.5493, 0.1511, 0.5911, 0.1511, 0.5911, 0.1511, 0.5911, 0.1502, 0.5919, 0.1502, 0.5919, 0.1502, 0.5919, 0.1502, 0.5919, 0.1815, 0.5493, 0.1815, 0.5493, 0.1815, 0.5493, 0.1502, 0.5919, 0.1502, 0.5919, 0.1502, 0.5919, 0.1502, 0.5919, 0.1815, 0.5493, 0.1815, 0.5493, 0.1815, 0.5493, 0.1815, 0.5493, 0.1815, 0.5493, 0.1815, 0.5493, 0.1815, 0.5493, 0.1005, 0.5798, 0.1005, 0.5798, 0.1005, 0.5798, 0.1622, 0.548, 0.1622, 0.548, 0.1622, 0.548, 0.1502, 0.5919, 0.1502, 0.5919, 0.1502, 0.5919, 0.1621, 0.5481, 0.1621, 0.5481, 0.1621, 0.5481, 0.1621, 0.5481, 0.1621, 0.5481, 0.1621, 0.5481, 0.1621, 0.5481, 0.1011, 0.5796, 0.101, 0.5796, 0.1011, 0.5795, 0.1011, 0.5796, 0.1014, 0.5792, 0.1014, 0.5792, 0.1014, 0.5792, 0.1014, 0.5792, 0.1104, 0.5855, 0.1104, 0.5855, 0.1104, 0.5855, 0.1625, 0.5927, 0.1625, 0.5927, 0.1625, 0.5927, 0.1625, 0.5927, 0.1625, 0.5927, 0.1625, 0.5927, 0.1625, 0.5927, 0.1625, 0.5927, 0.1625, 0.5927, 0.1625, 0.5927, 0.1625, 0.5927, 0.1625, 0.5927, 0.1625, 0.5927, 0.1625, 0.5927, 0.1502, 0.5919, 0.1502, 0.5919, 0.1502, 0.5919, 0.1502, 0.5919, 0.1502, 0.5919, 0.1502, 0.5919, 0.1502, 0.5919, 0.1502, 0.5919, 0.1502, 0.5919, 0.1502, 0.5919, 0.1502, 0.5919, 0.1107, 0.5855, 0.1107, 0.5855, 0.1107, 0.5855, 0.1013, 0.5792, 0.1013, 0.5792, 0.1013, 0.5792, 0.1616, 0.549, 0.1616, 0.549, 0.1616, 0.549, 0.1616, 0.549, 0.1616, 0.549, 0.1616, 0.549, 0.1622, 0.548, 0.1622, 0.548, 0.1622, 0.548, 0.14, 0.4461, 0.14, 0.4461, 0.14, 0.4461, 0.14, 0.4461, 0.14, 0.4461, 0.14, 0.4461, 0.14, 0.4461, 0.1014, 0.5792, 0.1014, 0.5792, 0.1014, 0.5792, 0.1802, 0.5481, 0.1801, 0.5481, 0.1801, 0.5481, 0.1802, 0.5481, 0.1802, 0.5481, 0.1802, 0.5481, 0.1802, 0.5481, 0.1801, 0.5481, 0.1802, 0.5481, 0.1802, 0.5481, 0.1802, 0.5481, 0.1802, 0.5481, 0.1802, 0.5481, 0.11, 0.5806, 0.11, 0.5806, 0.11, 0.5806, 0.11, 0.5806, 0.1801, 0.5481, 0.1801, 0.5481, 0.1801, 0.5481, 0.1801, 0.5481, 0.1621, 0.5481, 0.1621, 0.5481, 0.1621, 0.5481, 0.1621, 0.5481, 0.11, 0.5806, 0.11, 0.5806, 0.11, 0.5806, 0.11, 0.5806, 0.1621, 0.5481, 0.1621, 0.5481, 0.1621, 0.5481, 0.1621, 0.5481, 0.1621, 0.5481, 0.1621, 0.5481, 0.1621, 0.5481, 0.1103, 0.5856, 0.1103, 0.5856, 0.1103, 0.5856, 0.1103, 0.5854, 0.1103, 0.5854, 0.1103, 0.5854, 0.1103, 0.5854, 0.1103, 0.5854, 0.1103, 0.5854, 0.1103, 0.5854, 0.1006, 0.5796, 0.1006, 0.5796, 0.1006, 0.5796, 0.1006, 0.5796, 0.2027, 0.6108, 0.2027, 0.6108, 0.2027, 0.6108, 0.2027, 0.6108, 0.2027, 0.6108, 0.2027, 0.6108, 0.2027, 0.6108, 0.2027, 0.6108, 0.2027, 0.6108, 0.2027, 0.6108, 0.2027, 0.6108, 0.1006, 0.5796, 0.1006, 0.5796, 0.1006, 0.5796, 0.1006, 0.5796, 0.1003, 0.5794, 0.1003, 0.5794, 0.1005, 0.5794, 0.1005, 0.5794, 0.1006, 0.5796, 0.1006, 0.5796, 0.1006, 0.5796, 0.1006, 0.5796, 0.1006, 0.5796, 0.1006, 0.5796, 0.1006, 0.5796, 0.1006, 0.5796, 0.1006, 0.5796, 0.1006, 0.5796, 0.1006, 0.5796, 0.1006, 0.5796, 0.1006, 0.5796, 0.1006, 0.5796, 0.1006, 0.5796, 0.1006, 0.5796, 0.1006, 0.5796, 0.1006, 0.5796, 0.1006, 0.5796, 0.1006, 0.5796, 0.1006, 0.5796, 0.1006, 0.5796, 0.1006, 0.5796, 0.1006, 0.5796, 0.1174, 0.5796, 0.1174, 0.5796, 0.1174, 0.5796, 0.1174, 0.5796, 0.1174, 0.5796, 0.1174, 0.5796, 0.1174, 0.5796, 0.1174, 0.5796, 0.1174, 0.5796, 0.1174, 0.5796, 0.1174, 0.5796, 0.1174, 0.5796, 0.1174, 0.5796, 0.1174, 0.5796, 0.1174, 0.5796, 0.1174, 0.5796, 0.1174, 0.5796, 0.1174, 0.5796, 0.1174, 0.5796, 0.1174, 0.5796, 0.1174, 0.5796, 0.1174, 0.5796, 0.1174, 0.5796, 0.1174, 0.5796, 0.1174, 0.5796, 0.1174, 0.5796, 0.1174, 0.5796, 0.1174, 0.5796, 0.1174, 0.5796, 0.1174, 0.5796, 0.1174, 0.5796, 0.1174, 0.5796, 0.1006, 0.5796, 0.1006, 0.5796, 0.1006, 0.5796, 0.1006, 0.5796, 0.1006, 0.5796, 0.1006, 0.5796, 0.1006, 0.5796, 0.1006, 0.5796, 0.1104, 0.5857, 0.1104, 0.5857, 0.1104, 0.5857, 0.1174, 0.5796, 0.1174, 0.5796, 0.1174, 0.5796, 0.1174, 0.5796, 0.1174, 0.5796, 0.1174, 0.5796, 0.1174, 0.5796, 0.1174, 0.5796, 0.1174, 0.5796, 0.1174, 0.5796, 0.1174, 0.5796, 0.1174, 0.5796, 0.1174, 0.5796, 0.1174, 0.5796, 0.1174, 0.5796, 0.1174, 0.5796, 0.1174, 0.5796, 0.1174, 0.5796, 0.1174, 0.5796, 0.1174, 0.5796, 0.1174, 0.5796, 0.1174, 0.5796, 0.1174, 0.5796, 0.1174, 0.5796, 0.1174, 0.5796, 0.1174, 0.5796, 0.1174, 0.5796, 0.1174, 0.5796, 0.1174, 0.5796, 0.1174, 0.5796, 0.1174, 0.5796, 0.1174, 0.5796, 0.1174, 0.5796, 0.1174, 0.5796, 0.1174, 0.5796, 0.1174, 0.5796, 0.1174, 0.5796, 0.1174, 0.5796, 0.1174, 0.5796, 0.1174, 0.5796, 0.2027, 0.6108, 0.2027, 0.6108, 0.2027, 0.6108, 0.2027, 0.6108, 0.2027, 0.6108, 0.2027, 0.6108, 0.2027, 0.6108, 0.2027, 0.6108, 0.2027, 0.6108, 0.1174, 0.5796, 0.1174, 0.5796, 0.1174, 0.5796, 0.2027, 0.6108, 0.2027, 0.6108, 0.2027, 0.6108, 0.2027, 0.6108, 0.2027, 0.6108, 0.2027, 0.6108, 0.2027, 0.6108, 0.2027, 0.6108, 0.1174, 0.5796, 0.1174, 0.5796, 0.1174, 0.5796, 0.1174, 0.5796, 0.1174, 0.5796, 0.1174, 0.5796, 0.1174, 0.5796, 0.1174, 0.5796, 0.1174, 0.5796, 0.1174, 0.5796, 0.1174, 0.5796, 0.1174, 0.5796, 0.2027, 0.6108, 0.2027, 0.6108, 0.2027, 0.6108, 0.1006, 0.5796, 0.1006, 0.5796, 0.1006, 0.5796, 0.1006, 0.5796, 0.1174, 0.5796, 0.1174, 0.5796, 0.1174, 0.5796, 0.2027, 0.6108, 0.2027, 0.6108, 0.2027, 0.6108, 0.1006, 0.5796, 0.1006, 0.5796, 0.1006, 0.5796, 0.1006, 0.5796, 0.2027, 0.6108, 0.2027, 0.6108, 0.2027, 0.6108, 0.2027, 0.6108, 0.2027, 0.6108, 0.2027, 0.6108, 0.1006, 0.5796, 0.1006, 0.5796, 0.1006, 0.5796, 0.1006, 0.5796, 0.1174, 0.5796, 0.1174, 0.5796, 0.1174, 0.5796, 0.1174, 0.5796, 0.1174, 0.5796, 0.1174, 0.5796, 0.1174, 0.5796, 0.1174, 0.5796, 0.1174, 0.5796, 0.1174, 0.5796, 0.2027, 0.6108, 0.2027, 0.6108, 0.2027, 0.6108, 0.1107, 0.5856, 0.1107, 0.5856, 0.1107, 0.5856, 0.1107, 0.5856, 0.1195, 0.5865, 0.1196, 0.5865, 0.1196, 0.5865, 0.1196, 0.5865, 0.2027, 0.6108, 0.2027, 0.6108, 0.2027, 0.6108, 0.2027, 0.6108, 0.2027, 0.6108, 0.2027, 0.6108, 0.1104, 0.5855, 0.1104, 0.5855, 0.1104, 0.5855, 0.1993, 0.6122, 0.1997, 0.6123, 0.1993, 0.6122, 0.1107, 0.5856, 0.1107, 0.5856, 0.1107, 0.5856, 0.1107, 0.5856, 0.1196, 0.5865, 0.1196, 0.5865, 0.1196, 0.5865, 0.1196, 0.5865, 0.1993, 0.6122, 0.1993, 0.6122, 0.1993, 0.6122, 0.1993, 0.6122, 0.1196, 0.5865, 0.1196, 0.5865, 0.1196, 0.5865, 0.1993, 0.6122, 0.2, 0.6124, 0.1993, 0.6122, 0.1993, 0.6122, 0.1012, 0.5799, 0.1012, 0.5799, 0.1012, 0.5799, 0.1012, 0.5799, 0.11, 0.5805, 0.11, 0.5805, 0.11, 0.5805, 0.11, 0.5805, 0.1011, 0.5802, 0.1011, 0.5802, 0.1011, 0.5802, 0.1011, 0.5802, 0.1801, 0.5481, 0.1801, 0.5481, 0.1801, 0.5481, 0.1801, 0.5481, 0.11, 0.5807, 0.11, 0.5807, 0.11, 0.5807, 0.11, 0.5807, 0.11, 0.5806, 0.11, 0.5806, 0.11, 0.5806, 0.11, 0.5806, 0.11, 0.5806, 0.11, 0.5806, 0.11, 0.5806, 0.11, 0.5806, 0.2027, 0.6108, 0.2027, 0.6108, 0.2027, 0.6108, 0.2027, 0.6108, 0.1621, 0.5481, 0.1621, 0.5481, 0.1621, 0.5481, 0.11, 0.5807, 0.11, 0.5807, 0.11, 0.5807, 0.11, 0.5807, 0.11, 0.5807, 0.11, 0.5807, 0.11, 0.5807, 0.11, 0.5807, 0.11, 0.5806, 0.11, 0.5806, 0.11, 0.5806, 0.11, 0.5806, 0.11, 0.5807, 0.11, 0.5807, 0.11, 0.5807, 0.11, 0.5807, 0.11, 0.5807, 0.11, 0.5807, 0.11, 0.5807, 0.11, 0.5807, 0.11, 0.5806, 0.11, 0.5806, 0.11, 0.5806, 0.11, 0.5806, 0.1013, 0.5802, 0.1013, 0.5802, 0.1013, 0.5802, 0.1013, 0.5802, 0.1013, 0.5801, 0.1013, 0.5801, 0.1013, 0.5801, 0.1013, 0.5801, 0.1012, 0.5802, 0.1012, 0.5802, 0.1012, 0.5802, 0.1012, 0.5802, 0.1013, 0.5802, 0.1013, 0.5802, 0.1013, 0.5802, 0.1013, 0.5802, 0.1437, 0.5426, 0.1437, 0.5426, 0.1437, 0.5426, 0.1437, 0.5426, 0.1435, 0.5421, 0.1435, 0.5421, 0.1435, 0.5421, 0.1435, 0.5421, 0.1437, 0.5426, 0.1437, 0.5426, 0.1437, 0.5426, 0.1437, 0.5426, 0.1436, 0.5424, 0.1436, 0.5424, 0.1436, 0.5424, 0.1436, 0.5424, 0.1437, 0.5426, 0.1437, 0.5426, 0.1437, 0.5426, 0.1437, 0.5426, 0.1434, 0.5425, 0.1434, 0.5425, 0.1434, 0.5425, 0.1434, 0.5425, 0.1436, 0.5425, 0.1436, 0.5425, 0.1436, 0.5425, 0.1436, 0.5425, 0.1434, 0.5425, 0.1434, 0.5425, 0.1434, 0.5425, 0.1434, 0.5425, 0.1436, 0.5425, 0.1436, 0.5425, 0.1436, 0.5425, 0.1436, 0.5425, 0.1437, 0.5426, 0.1437, 0.5426, 0.1437, 0.5426, 0.1437, 0.5426, 0.1435, 0.5421, 0.1435, 0.5421, 0.1435, 0.5421, 0.1435, 0.5421, 0.1437, 0.5426, 0.1437, 0.5426, 0.1437, 0.5426, 0.1437, 0.5426, 0.1436, 0.5424, 0.1436, 0.5424, 0.1436, 0.5424, 0.1436, 0.5424, 0.1437, 0.5426, 0.1437, 0.5426, 0.1437, 0.5426, 0.1437, 0.5426, 0.1436, 0.5424, 0.1436, 0.5424, 0.1436, 0.5424, 0.1436, 0.5424, 0.1437, 0.5426, 0.1437, 0.5426, 0.1437, 0.5426, 0.1437, 0.5426, 0.1434, 0.5425, 0.1434, 0.5425, 0.1434, 0.5425, 0.1434, 0.5425, 0.1436, 0.5425, 0.1436, 0.5425, 0.1436, 0.5425, 0.1436, 0.5425, 0.1437, 0.5426, 0.1437, 0.5426, 0.1437, 0.5426, 0.1437, 0.5426, 0.1435, 0.5421, 0.1435, 0.5421, 0.1435, 0.5421, 0.1435, 0.5421, 0.1437, 0.5426, 0.1437, 0.5426, 0.1437, 0.5426, 0.1437, 0.5426, 0.1436, 0.5425, 0.1435, 0.5421, 0.1434, 0.5425, 0.1437, 0.5426, 0.1437, 0.5426, 0.1437, 0.5426, 0.1436, 0.5425])
me_cube.materials.append(mat_material)
me_cube.use_remesh_preserve_volume = False
me_cube.use_remesh_preserve_attributes = False
me_cube.use_mirror_vertex_groups = False
me_cube.update()

# ---- objects
ob_hemi_004 = bpy.data.objects.new('Hemi.004', light_hemi_004)
ob_hemi_003 = bpy.data.objects.new('Hemi.003', light_hemi_003)
ob_hemi_002 = bpy.data.objects.new('Hemi.002', light_hemi_002)
ob_hemi_001 = bpy.data.objects.new('Hemi.001', light_hemi_001)
ob_hemi = bpy.data.objects.new('Hemi', light_hemi)
ob_cube_002 = bpy.data.objects.new('Cube.002', me_cube_002)
ob_cube_001 = bpy.data.objects.new('Cube.001', me_cube_001)
ob_cube = bpy.data.objects.new('Cube', me_cube)
ob_lamp = bpy.data.objects.new('Lamp', light_lamp)
ob_camera = bpy.data.objects.new('Camera', cam_camera)

# ---- transforms, parenting, visibility, modifiers, constraints
ob_hemi_004.location = (-3.003, 1.746, -3.399)
ob_hemi_004.lineart.crease_threshold = 0.0
ob_hemi_003.location = (4.04, 4.703, 6.824)
ob_hemi_003.lineart.crease_threshold = 0.0
ob_hemi_002.location = (5.241, -4.506, 5.413)
ob_hemi_002.lineart.crease_threshold = 0.0
ob_hemi_001.location = (-4.313, -5.114, 4.963)
ob_hemi_001.lineart.crease_threshold = 0.0
ob_hemi.location = (-3.264, 4.092, 6.824)
ob_hemi.lineart.crease_threshold = 0.0
ob_cube_002.location = (2.312, -0.06197, -0.5662)
ob_cube_002.scale = (0.4, 0.4, 0.4)
ob_cube_002.hide_viewport = True
ob_cube_002.lineart.crease_threshold = 0.0
ob_cube_001.location = (3.812, -2.062, 0.4338)
ob_cube_001.rotation_euler = (0.0, 0.0, 3.229)
ob_cube_001.scale = (0.3, 0.3, 0.3)
ob_cube_001.lineart.crease_threshold = 0.0
ob_cube.location = (0.0, 0.0, 0.0)
ob_cube.rotation_euler = (0.0, -0.0, 3.142)
ob_cube.lock_rotations_4d = False
ob_cube.empty_display_type = 'ARROWS'
ob_cube.lineart.crease_threshold = 0.0
ob_lamp.location = (4.076, 1.005, 5.904)
ob_lamp.rotation_euler = (0.6503, 0.05522, 1.866)
ob_lamp.lock_rotations_4d = False
ob_lamp.empty_display_type = 'ARROWS'
ob_lamp.color = (0.0, 0.0, 0.0, 0.0)
ob_lamp.lineart.crease_threshold = 0.0
ob_camera.location = (7.481, -6.508, 5.344)
ob_camera.rotation_euler = (1.109, 0.01082, 0.8149)
ob_camera.lock_rotations_4d = False
ob_camera.empty_display_type = 'ARROWS'
ob_camera.color = (0.0, 0.0, 0.0, 0.0)
ob_camera.display_type = 'WIRE'
ob_camera.lineart.crease_threshold = 0.0

# ---- collection membership
col_collection_1.objects.link(ob_hemi_004)
col_collection_1.objects.link(ob_hemi_003)
col_collection_1.objects.link(ob_hemi_002)
col_collection_1.objects.link(ob_hemi_001)
col_collection_1.objects.link(ob_hemi)
col_collection_1.objects.link(ob_cube_002)
col_collection_1.objects.link(ob_cube_001)
col_collection_1.objects.link(ob_cube)
col_collection_1.objects.link(ob_lamp)
col_collection_1.objects.link(ob_camera)

# ---- scene / render settings (as saved in the file)
scene.camera = ob_camera
scene.frame_start = 1; scene.frame_end = 250; scene.frame_set(1)
scene.render.engine = 'BLENDER_EEVEE_NEXT'
scene.render.resolution_percentage = 50
scene.render.dither_intensity = 0.0
scene.cycles.use_denoising = False
scene.cycles.samples = 128
scene.cycles.sampling_pattern = 'TABULATED_SOBOL'
scene.cycles.light_sampling_threshold = 0.0
scene.cycles.use_adaptive_sampling = False
scene.cycles.use_light_tree = False
scene.cycles.blur_glossy = 0.0
scene.cycles.sample_clamp_indirect = 0.0
scene.view_settings.view_transform = 'Standard'
bpy.context.view_layer.update()
